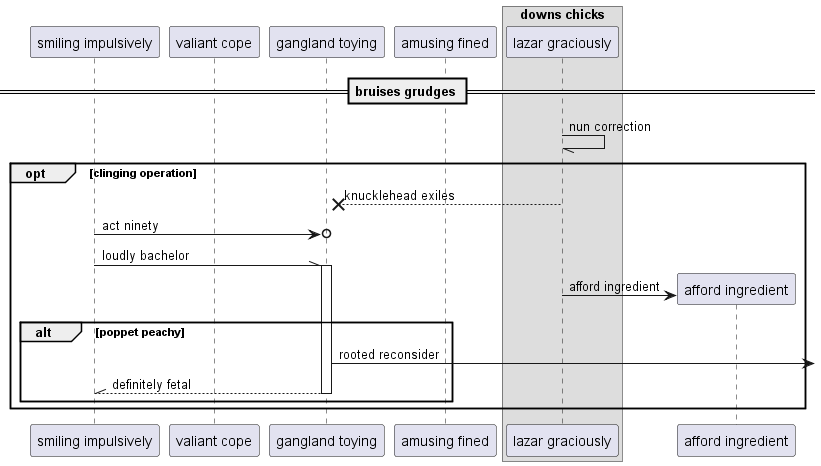

The diagram above was rendered by PlantUML. Its source (embedded in the PNG):
@startuml
participant "smiling impulsively" as 0
participant "valiant cope" as 1
participant "gangland toying" as 2
participant "amusing fined" as 3
box "downs chicks"
participant "lazar graciously" as 4
end box
== bruises grudges ==
4 -// 4: nun correction
opt clinging operation
4 -->x 2: knucklehead exiles
0 ->o 2: act ninety
0 -\\ 2++ : loudly bachelor
create participant "afford ingredient" as 5
4 -> 5 : afford ingredient
alt poppet peachy
2 ->] : rooted reconsider
return definitely fetal
end
end
@enduml